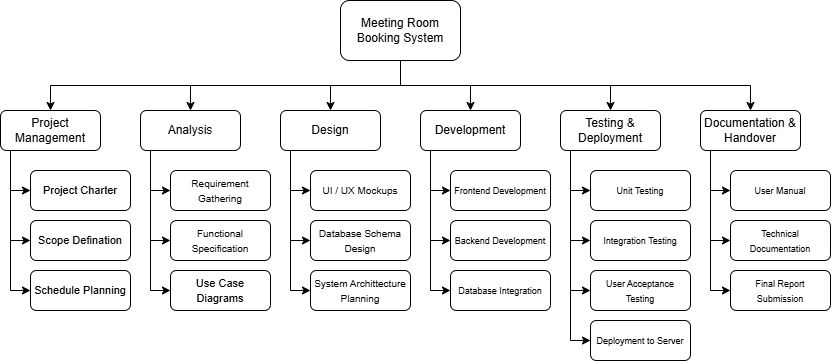

The diagram above was exported from draw.io. Its source (the exported page's mxGraphModel, read from the mxfile embedded in the PNG):
<mxGraphModel dx="1610" dy="798" grid="1" gridSize="10" guides="1" tooltips="1" connect="1" arrows="1" fold="1" page="1" pageScale="1" pageWidth="1100" pageHeight="850" math="0" shadow="0">
  <root>
    <mxCell id="0" />
    <mxCell id="1" parent="0" />
    <mxCell id="fup5Lhtp1UYdil2f65Zs-8" style="edgeStyle=orthogonalEdgeStyle;rounded=0;orthogonalLoop=1;jettySize=auto;html=1;exitX=0.5;exitY=1;exitDx=0;exitDy=0;entryX=0.5;entryY=0;entryDx=0;entryDy=0;" parent="1" source="fup5Lhtp1UYdil2f65Zs-1" target="fup5Lhtp1UYdil2f65Zs-7" edge="1">
      <mxGeometry relative="1" as="geometry" />
    </mxCell>
    <mxCell id="fup5Lhtp1UYdil2f65Zs-9" style="edgeStyle=orthogonalEdgeStyle;rounded=0;orthogonalLoop=1;jettySize=auto;html=1;exitX=0.5;exitY=1;exitDx=0;exitDy=0;entryX=0.5;entryY=0;entryDx=0;entryDy=0;" parent="1" source="fup5Lhtp1UYdil2f65Zs-1" target="fup5Lhtp1UYdil2f65Zs-4" edge="1">
      <mxGeometry relative="1" as="geometry" />
    </mxCell>
    <mxCell id="fup5Lhtp1UYdil2f65Zs-10" style="edgeStyle=orthogonalEdgeStyle;rounded=0;orthogonalLoop=1;jettySize=auto;html=1;exitX=0.5;exitY=1;exitDx=0;exitDy=0;entryX=0.5;entryY=0;entryDx=0;entryDy=0;" parent="1" source="fup5Lhtp1UYdil2f65Zs-1" target="fup5Lhtp1UYdil2f65Zs-3" edge="1">
      <mxGeometry relative="1" as="geometry" />
    </mxCell>
    <mxCell id="fup5Lhtp1UYdil2f65Zs-11" style="edgeStyle=orthogonalEdgeStyle;rounded=0;orthogonalLoop=1;jettySize=auto;html=1;exitX=0.5;exitY=1;exitDx=0;exitDy=0;entryX=0.5;entryY=0;entryDx=0;entryDy=0;" parent="1" source="fup5Lhtp1UYdil2f65Zs-1" target="fup5Lhtp1UYdil2f65Zs-2" edge="1">
      <mxGeometry relative="1" as="geometry" />
    </mxCell>
    <mxCell id="fup5Lhtp1UYdil2f65Zs-12" style="edgeStyle=orthogonalEdgeStyle;rounded=0;orthogonalLoop=1;jettySize=auto;html=1;exitX=0.5;exitY=1;exitDx=0;exitDy=0;entryX=0.5;entryY=0;entryDx=0;entryDy=0;" parent="1" source="fup5Lhtp1UYdil2f65Zs-1" target="fup5Lhtp1UYdil2f65Zs-5" edge="1">
      <mxGeometry relative="1" as="geometry" />
    </mxCell>
    <mxCell id="fup5Lhtp1UYdil2f65Zs-13" style="edgeStyle=orthogonalEdgeStyle;rounded=0;orthogonalLoop=1;jettySize=auto;html=1;exitX=0.5;exitY=1;exitDx=0;exitDy=0;entryX=0.5;entryY=0;entryDx=0;entryDy=0;" parent="1" source="fup5Lhtp1UYdil2f65Zs-1" target="fup5Lhtp1UYdil2f65Zs-6" edge="1">
      <mxGeometry relative="1" as="geometry" />
    </mxCell>
    <mxCell id="fup5Lhtp1UYdil2f65Zs-1" value="Meeting Room Booking System" style="rounded=1;whiteSpace=wrap;html=1;" parent="1" vertex="1">
      <mxGeometry x="360" y="130" width="120" height="60" as="geometry" />
    </mxCell>
    <mxCell id="fup5Lhtp1UYdil2f65Zs-46" style="edgeStyle=orthogonalEdgeStyle;rounded=0;orthogonalLoop=1;jettySize=auto;html=1;exitX=0.25;exitY=1;exitDx=0;exitDy=0;entryX=0;entryY=0.5;entryDx=0;entryDy=0;" parent="1" source="fup5Lhtp1UYdil2f65Zs-2" target="fup5Lhtp1UYdil2f65Zs-43" edge="1">
      <mxGeometry relative="1" as="geometry">
        <Array as="points">
          <mxPoint x="450" y="280" />
          <mxPoint x="450" y="320" />
        </Array>
      </mxGeometry>
    </mxCell>
    <mxCell id="fup5Lhtp1UYdil2f65Zs-47" style="edgeStyle=orthogonalEdgeStyle;rounded=0;orthogonalLoop=1;jettySize=auto;html=1;exitX=0.25;exitY=1;exitDx=0;exitDy=0;entryX=0;entryY=0.5;entryDx=0;entryDy=0;" parent="1" source="fup5Lhtp1UYdil2f65Zs-2" target="fup5Lhtp1UYdil2f65Zs-44" edge="1">
      <mxGeometry relative="1" as="geometry">
        <Array as="points">
          <mxPoint x="450" y="280" />
          <mxPoint x="450" y="370" />
        </Array>
      </mxGeometry>
    </mxCell>
    <mxCell id="fup5Lhtp1UYdil2f65Zs-48" style="edgeStyle=orthogonalEdgeStyle;rounded=0;orthogonalLoop=1;jettySize=auto;html=1;exitX=0.25;exitY=1;exitDx=0;exitDy=0;entryX=0;entryY=0.5;entryDx=0;entryDy=0;" parent="1" source="fup5Lhtp1UYdil2f65Zs-2" target="fup5Lhtp1UYdil2f65Zs-45" edge="1">
      <mxGeometry relative="1" as="geometry">
        <Array as="points">
          <mxPoint x="450" y="280" />
          <mxPoint x="450" y="420" />
        </Array>
      </mxGeometry>
    </mxCell>
    <mxCell id="fup5Lhtp1UYdil2f65Zs-2" value="Development" style="rounded=1;whiteSpace=wrap;html=1;" parent="1" vertex="1">
      <mxGeometry x="440" y="240" width="100" height="40" as="geometry" />
    </mxCell>
    <mxCell id="fup5Lhtp1UYdil2f65Zs-40" style="edgeStyle=orthogonalEdgeStyle;rounded=0;orthogonalLoop=1;jettySize=auto;html=1;exitX=0.25;exitY=1;exitDx=0;exitDy=0;entryX=0;entryY=0.5;entryDx=0;entryDy=0;" parent="1" source="fup5Lhtp1UYdil2f65Zs-3" target="fup5Lhtp1UYdil2f65Zs-37" edge="1">
      <mxGeometry relative="1" as="geometry">
        <Array as="points">
          <mxPoint x="310" y="280" />
          <mxPoint x="310" y="320" />
        </Array>
      </mxGeometry>
    </mxCell>
    <mxCell id="fup5Lhtp1UYdil2f65Zs-41" style="edgeStyle=orthogonalEdgeStyle;rounded=0;orthogonalLoop=1;jettySize=auto;html=1;exitX=0.25;exitY=1;exitDx=0;exitDy=0;entryX=0;entryY=0.5;entryDx=0;entryDy=0;" parent="1" source="fup5Lhtp1UYdil2f65Zs-3" target="fup5Lhtp1UYdil2f65Zs-38" edge="1">
      <mxGeometry relative="1" as="geometry">
        <Array as="points">
          <mxPoint x="310" y="280" />
          <mxPoint x="310" y="370" />
        </Array>
      </mxGeometry>
    </mxCell>
    <mxCell id="fup5Lhtp1UYdil2f65Zs-42" style="edgeStyle=orthogonalEdgeStyle;rounded=0;orthogonalLoop=1;jettySize=auto;html=1;exitX=0.25;exitY=1;exitDx=0;exitDy=0;entryX=0;entryY=0.5;entryDx=0;entryDy=0;" parent="1" source="fup5Lhtp1UYdil2f65Zs-3" target="fup5Lhtp1UYdil2f65Zs-39" edge="1">
      <mxGeometry relative="1" as="geometry">
        <Array as="points">
          <mxPoint x="310" y="280" />
          <mxPoint x="310" y="420" />
        </Array>
      </mxGeometry>
    </mxCell>
    <mxCell id="fup5Lhtp1UYdil2f65Zs-3" value="Design" style="rounded=1;whiteSpace=wrap;html=1;" parent="1" vertex="1">
      <mxGeometry x="300" y="240" width="100" height="40" as="geometry" />
    </mxCell>
    <mxCell id="fup5Lhtp1UYdil2f65Zs-27" style="edgeStyle=orthogonalEdgeStyle;rounded=0;orthogonalLoop=1;jettySize=auto;html=1;exitX=0.25;exitY=1;exitDx=0;exitDy=0;entryX=0;entryY=0.5;entryDx=0;entryDy=0;" parent="1" source="fup5Lhtp1UYdil2f65Zs-4" target="fup5Lhtp1UYdil2f65Zs-20" edge="1">
      <mxGeometry relative="1" as="geometry">
        <Array as="points">
          <mxPoint x="170" y="280" />
          <mxPoint x="170" y="320" />
        </Array>
      </mxGeometry>
    </mxCell>
    <mxCell id="fup5Lhtp1UYdil2f65Zs-28" style="edgeStyle=orthogonalEdgeStyle;rounded=0;orthogonalLoop=1;jettySize=auto;html=1;exitX=0.25;exitY=1;exitDx=0;exitDy=0;entryX=0;entryY=0.5;entryDx=0;entryDy=0;" parent="1" source="fup5Lhtp1UYdil2f65Zs-4" target="fup5Lhtp1UYdil2f65Zs-21" edge="1">
      <mxGeometry relative="1" as="geometry">
        <Array as="points">
          <mxPoint x="170" y="280" />
          <mxPoint x="170" y="370" />
        </Array>
      </mxGeometry>
    </mxCell>
    <mxCell id="fup5Lhtp1UYdil2f65Zs-29" style="edgeStyle=orthogonalEdgeStyle;rounded=0;orthogonalLoop=1;jettySize=auto;html=1;exitX=0.25;exitY=1;exitDx=0;exitDy=0;entryX=0;entryY=0.5;entryDx=0;entryDy=0;" parent="1" source="fup5Lhtp1UYdil2f65Zs-4" target="fup5Lhtp1UYdil2f65Zs-22" edge="1">
      <mxGeometry relative="1" as="geometry">
        <Array as="points">
          <mxPoint x="170" y="280" />
          <mxPoint x="170" y="420" />
        </Array>
      </mxGeometry>
    </mxCell>
    <mxCell id="fup5Lhtp1UYdil2f65Zs-4" value="Analysis" style="rounded=1;whiteSpace=wrap;html=1;" parent="1" vertex="1">
      <mxGeometry x="160" y="240" width="100" height="40" as="geometry" />
    </mxCell>
    <mxCell id="fup5Lhtp1UYdil2f65Zs-52" style="edgeStyle=orthogonalEdgeStyle;rounded=0;orthogonalLoop=1;jettySize=auto;html=1;exitX=0.25;exitY=1;exitDx=0;exitDy=0;entryX=0;entryY=0.5;entryDx=0;entryDy=0;" parent="1" source="fup5Lhtp1UYdil2f65Zs-5" target="fup5Lhtp1UYdil2f65Zs-49" edge="1">
      <mxGeometry relative="1" as="geometry">
        <Array as="points">
          <mxPoint x="590" y="280" />
          <mxPoint x="590" y="320" />
        </Array>
      </mxGeometry>
    </mxCell>
    <mxCell id="fup5Lhtp1UYdil2f65Zs-53" style="edgeStyle=orthogonalEdgeStyle;rounded=0;orthogonalLoop=1;jettySize=auto;html=1;exitX=0.25;exitY=1;exitDx=0;exitDy=0;entryX=0;entryY=0.5;entryDx=0;entryDy=0;" parent="1" source="fup5Lhtp1UYdil2f65Zs-5" target="fup5Lhtp1UYdil2f65Zs-50" edge="1">
      <mxGeometry relative="1" as="geometry">
        <Array as="points">
          <mxPoint x="590" y="280" />
          <mxPoint x="590" y="370" />
        </Array>
      </mxGeometry>
    </mxCell>
    <mxCell id="fup5Lhtp1UYdil2f65Zs-54" style="edgeStyle=orthogonalEdgeStyle;rounded=0;orthogonalLoop=1;jettySize=auto;html=1;exitX=0.25;exitY=1;exitDx=0;exitDy=0;entryX=0;entryY=0.5;entryDx=0;entryDy=0;" parent="1" source="fup5Lhtp1UYdil2f65Zs-5" target="fup5Lhtp1UYdil2f65Zs-51" edge="1">
      <mxGeometry relative="1" as="geometry">
        <Array as="points">
          <mxPoint x="590" y="280" />
          <mxPoint x="590" y="420" />
        </Array>
      </mxGeometry>
    </mxCell>
    <mxCell id="fup5Lhtp1UYdil2f65Zs-56" style="edgeStyle=orthogonalEdgeStyle;rounded=0;orthogonalLoop=1;jettySize=auto;html=1;exitX=0.25;exitY=1;exitDx=0;exitDy=0;entryX=0;entryY=0.5;entryDx=0;entryDy=0;" parent="1" source="fup5Lhtp1UYdil2f65Zs-5" target="fup5Lhtp1UYdil2f65Zs-55" edge="1">
      <mxGeometry relative="1" as="geometry">
        <Array as="points">
          <mxPoint x="590" y="280" />
          <mxPoint x="590" y="470" />
        </Array>
      </mxGeometry>
    </mxCell>
    <mxCell id="fup5Lhtp1UYdil2f65Zs-5" value="Testing &amp;amp; Deployment" style="rounded=1;whiteSpace=wrap;html=1;" parent="1" vertex="1">
      <mxGeometry x="580" y="240" width="100" height="40" as="geometry" />
    </mxCell>
    <mxCell id="fup5Lhtp1UYdil2f65Zs-61" style="edgeStyle=orthogonalEdgeStyle;rounded=0;orthogonalLoop=1;jettySize=auto;html=1;exitX=0.25;exitY=1;exitDx=0;exitDy=0;entryX=0;entryY=0.5;entryDx=0;entryDy=0;" parent="1" source="fup5Lhtp1UYdil2f65Zs-6" target="fup5Lhtp1UYdil2f65Zs-57" edge="1">
      <mxGeometry relative="1" as="geometry">
        <Array as="points">
          <mxPoint x="730" y="280" />
          <mxPoint x="730" y="320" />
        </Array>
      </mxGeometry>
    </mxCell>
    <mxCell id="fup5Lhtp1UYdil2f65Zs-62" style="edgeStyle=orthogonalEdgeStyle;rounded=0;orthogonalLoop=1;jettySize=auto;html=1;exitX=0.25;exitY=1;exitDx=0;exitDy=0;entryX=0;entryY=0.5;entryDx=0;entryDy=0;" parent="1" source="fup5Lhtp1UYdil2f65Zs-6" target="fup5Lhtp1UYdil2f65Zs-58" edge="1">
      <mxGeometry relative="1" as="geometry">
        <Array as="points">
          <mxPoint x="730" y="280" />
          <mxPoint x="730" y="370" />
        </Array>
      </mxGeometry>
    </mxCell>
    <mxCell id="fup5Lhtp1UYdil2f65Zs-63" style="edgeStyle=orthogonalEdgeStyle;rounded=0;orthogonalLoop=1;jettySize=auto;html=1;exitX=0.25;exitY=1;exitDx=0;exitDy=0;entryX=0;entryY=0.5;entryDx=0;entryDy=0;" parent="1" source="fup5Lhtp1UYdil2f65Zs-6" target="fup5Lhtp1UYdil2f65Zs-59" edge="1">
      <mxGeometry relative="1" as="geometry">
        <Array as="points">
          <mxPoint x="730" y="280" />
          <mxPoint x="730" y="420" />
        </Array>
      </mxGeometry>
    </mxCell>
    <mxCell id="fup5Lhtp1UYdil2f65Zs-6" value="Documentation &amp;amp; Handover" style="rounded=1;whiteSpace=wrap;html=1;" parent="1" vertex="1">
      <mxGeometry x="720" y="240" width="100" height="40" as="geometry" />
    </mxCell>
    <mxCell id="fup5Lhtp1UYdil2f65Zs-24" style="edgeStyle=orthogonalEdgeStyle;rounded=0;orthogonalLoop=1;jettySize=auto;html=1;exitX=0.25;exitY=1;exitDx=0;exitDy=0;entryX=0;entryY=0.5;entryDx=0;entryDy=0;" parent="1" source="fup5Lhtp1UYdil2f65Zs-7" target="fup5Lhtp1UYdil2f65Zs-14" edge="1">
      <mxGeometry relative="1" as="geometry">
        <Array as="points">
          <mxPoint x="30" y="280" />
          <mxPoint x="30" y="320" />
        </Array>
      </mxGeometry>
    </mxCell>
    <mxCell id="fup5Lhtp1UYdil2f65Zs-25" style="edgeStyle=orthogonalEdgeStyle;rounded=0;orthogonalLoop=1;jettySize=auto;html=1;exitX=0.25;exitY=1;exitDx=0;exitDy=0;entryX=0;entryY=0.5;entryDx=0;entryDy=0;" parent="1" source="fup5Lhtp1UYdil2f65Zs-7" target="fup5Lhtp1UYdil2f65Zs-15" edge="1">
      <mxGeometry relative="1" as="geometry">
        <Array as="points">
          <mxPoint x="30" y="280" />
          <mxPoint x="30" y="370" />
        </Array>
      </mxGeometry>
    </mxCell>
    <mxCell id="fup5Lhtp1UYdil2f65Zs-26" style="edgeStyle=orthogonalEdgeStyle;rounded=0;orthogonalLoop=1;jettySize=auto;html=1;exitX=0.25;exitY=1;exitDx=0;exitDy=0;entryX=0;entryY=0.5;entryDx=0;entryDy=0;" parent="1" source="fup5Lhtp1UYdil2f65Zs-7" target="fup5Lhtp1UYdil2f65Zs-16" edge="1">
      <mxGeometry relative="1" as="geometry">
        <Array as="points">
          <mxPoint x="30" y="280" />
          <mxPoint x="30" y="420" />
        </Array>
      </mxGeometry>
    </mxCell>
    <mxCell id="fup5Lhtp1UYdil2f65Zs-7" value="Project Management" style="rounded=1;whiteSpace=wrap;html=1;" parent="1" vertex="1">
      <mxGeometry x="20" y="240" width="100" height="40" as="geometry" />
    </mxCell>
    <mxCell id="fup5Lhtp1UYdil2f65Zs-14" value="&lt;font style=&quot;font-size: 11px;&quot;&gt;Project Charter&lt;/font&gt;" style="rounded=1;whiteSpace=wrap;html=1;" parent="1" vertex="1">
      <mxGeometry x="50" y="300" width="100" height="40" as="geometry" />
    </mxCell>
    <mxCell id="fup5Lhtp1UYdil2f65Zs-15" value="&lt;font style=&quot;font-size: 11px;&quot;&gt;Scope Defination&lt;/font&gt;" style="rounded=1;whiteSpace=wrap;html=1;" parent="1" vertex="1">
      <mxGeometry x="50" y="350" width="100" height="40" as="geometry" />
    </mxCell>
    <mxCell id="fup5Lhtp1UYdil2f65Zs-16" value="&lt;font style=&quot;font-size: 11px;&quot;&gt;Schedule Planning&lt;/font&gt;" style="rounded=1;whiteSpace=wrap;html=1;" parent="1" vertex="1">
      <mxGeometry x="50" y="400" width="100" height="40" as="geometry" />
    </mxCell>
    <mxCell id="fup5Lhtp1UYdil2f65Zs-20" value="&lt;font style=&quot;font-size: 10px;&quot;&gt;Requirement Gathering&lt;/font&gt;" style="rounded=1;whiteSpace=wrap;html=1;" parent="1" vertex="1">
      <mxGeometry x="190" y="300" width="100" height="40" as="geometry" />
    </mxCell>
    <mxCell id="fup5Lhtp1UYdil2f65Zs-21" value="&lt;font style=&quot;font-size: 10px;&quot;&gt;Functional Specification&lt;/font&gt;" style="rounded=1;whiteSpace=wrap;html=1;" parent="1" vertex="1">
      <mxGeometry x="190" y="350" width="100" height="40" as="geometry" />
    </mxCell>
    <mxCell id="fup5Lhtp1UYdil2f65Zs-22" value="&lt;font style=&quot;font-size: 11px;&quot;&gt;Use Case Diagrams&lt;/font&gt;" style="rounded=1;whiteSpace=wrap;html=1;" parent="1" vertex="1">
      <mxGeometry x="190" y="400" width="100" height="40" as="geometry" />
    </mxCell>
    <mxCell id="fup5Lhtp1UYdil2f65Zs-37" value="&lt;font style=&quot;font-size: 10px;&quot;&gt;UI / UX Mockups&lt;/font&gt;" style="rounded=1;whiteSpace=wrap;html=1;" parent="1" vertex="1">
      <mxGeometry x="330" y="300" width="100" height="40" as="geometry" />
    </mxCell>
    <mxCell id="fup5Lhtp1UYdil2f65Zs-38" value="&lt;font style=&quot;font-size: 10px;&quot;&gt;Database Schema Design&lt;/font&gt;" style="rounded=1;whiteSpace=wrap;html=1;" parent="1" vertex="1">
      <mxGeometry x="330" y="350" width="100" height="40" as="geometry" />
    </mxCell>
    <mxCell id="fup5Lhtp1UYdil2f65Zs-39" value="&lt;font style=&quot;font-size: 10px;&quot;&gt;System Archittecture Planning&lt;/font&gt;" style="rounded=1;whiteSpace=wrap;html=1;" parent="1" vertex="1">
      <mxGeometry x="330" y="400" width="100" height="40" as="geometry" />
    </mxCell>
    <mxCell id="fup5Lhtp1UYdil2f65Zs-43" value="&lt;font style=&quot;font-size: 9px;&quot;&gt;Frontend Development&lt;/font&gt;" style="rounded=1;whiteSpace=wrap;html=1;" parent="1" vertex="1">
      <mxGeometry x="470" y="300" width="100" height="40" as="geometry" />
    </mxCell>
    <mxCell id="fup5Lhtp1UYdil2f65Zs-44" value="&lt;span style=&quot;font-size: 9px;&quot;&gt;Backend Development&lt;/span&gt;" style="rounded=1;whiteSpace=wrap;html=1;" parent="1" vertex="1">
      <mxGeometry x="470" y="350" width="100" height="40" as="geometry" />
    </mxCell>
    <mxCell id="fup5Lhtp1UYdil2f65Zs-45" value="&lt;span style=&quot;font-size: 9px;&quot;&gt;Database Integration&lt;/span&gt;" style="rounded=1;whiteSpace=wrap;html=1;" parent="1" vertex="1">
      <mxGeometry x="470" y="400" width="100" height="40" as="geometry" />
    </mxCell>
    <mxCell id="fup5Lhtp1UYdil2f65Zs-49" value="&lt;font style=&quot;font-size: 9px;&quot;&gt;Unit Testing&lt;/font&gt;" style="rounded=1;whiteSpace=wrap;html=1;" parent="1" vertex="1">
      <mxGeometry x="610" y="300" width="100" height="40" as="geometry" />
    </mxCell>
    <mxCell id="fup5Lhtp1UYdil2f65Zs-50" value="&lt;span style=&quot;font-size: 9px;&quot;&gt;Integration Testing&lt;/span&gt;" style="rounded=1;whiteSpace=wrap;html=1;" parent="1" vertex="1">
      <mxGeometry x="610" y="350" width="100" height="40" as="geometry" />
    </mxCell>
    <mxCell id="fup5Lhtp1UYdil2f65Zs-51" value="&lt;span style=&quot;font-size: 9px;&quot;&gt;User Acceptance Testing&lt;/span&gt;" style="rounded=1;whiteSpace=wrap;html=1;" parent="1" vertex="1">
      <mxGeometry x="610" y="400" width="100" height="40" as="geometry" />
    </mxCell>
    <mxCell id="fup5Lhtp1UYdil2f65Zs-55" value="&lt;span style=&quot;font-size: 9px;&quot;&gt;Deployment to Server&lt;/span&gt;" style="rounded=1;whiteSpace=wrap;html=1;" parent="1" vertex="1">
      <mxGeometry x="610" y="450" width="100" height="40" as="geometry" />
    </mxCell>
    <mxCell id="fup5Lhtp1UYdil2f65Zs-57" value="&lt;font style=&quot;font-size: 9px;&quot;&gt;User Manual&lt;/font&gt;" style="rounded=1;whiteSpace=wrap;html=1;" parent="1" vertex="1">
      <mxGeometry x="750" y="300" width="100" height="40" as="geometry" />
    </mxCell>
    <mxCell id="fup5Lhtp1UYdil2f65Zs-58" value="&lt;span style=&quot;font-size: 9px;&quot;&gt;Technical Documentation&lt;/span&gt;" style="rounded=1;whiteSpace=wrap;html=1;" parent="1" vertex="1">
      <mxGeometry x="750" y="350" width="100" height="40" as="geometry" />
    </mxCell>
    <mxCell id="fup5Lhtp1UYdil2f65Zs-59" value="&lt;span style=&quot;font-size: 9px;&quot;&gt;Final Report Submission&lt;/span&gt;" style="rounded=1;whiteSpace=wrap;html=1;" parent="1" vertex="1">
      <mxGeometry x="750" y="400" width="100" height="40" as="geometry" />
    </mxCell>
  </root>
</mxGraphModel>